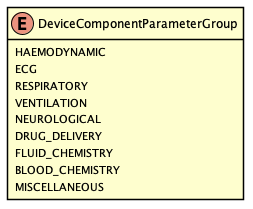

The diagram above was rendered by PlantUML. Its source (embedded in the PNG):
@startuml
skinparam Shadowing false
skinparam padding 2
skinparam class {
    BorderColor Black
}

hide methods

enum DeviceComponentParameterGroup {
    HAEMODYNAMIC
    ECG
    RESPIRATORY
    VENTILATION
    NEUROLOGICAL
    DRUG_DELIVERY
    FLUID_CHEMISTRY
    BLOOD_CHEMISTRY
    MISCELLANEOUS
}

@enduml